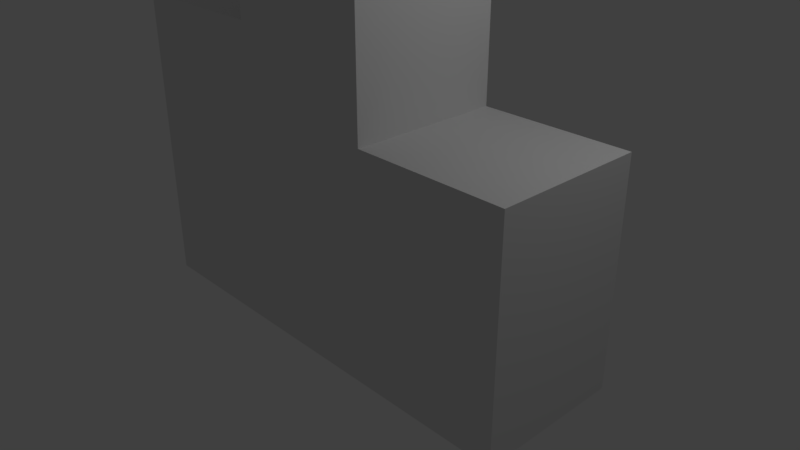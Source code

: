 # Source: podium.blend  (saved by Blender 2.78.0; exported with 4.5.12 LTS)
import bpy
from mathutils import Matrix  # noqa: F401  (used for matrix-valued properties, if any)

bpy.ops.wm.read_factory_settings(use_empty=True)
scene = bpy.context.scene
scene.name = 'Scene'

# ---- collections
col_collection_1 = bpy.data.collections.new('Collection 1'); scene.collection.children.link(col_collection_1)

# ---- materials (node trees are filled in below, after node groups)
mat_material = bpy.data.materials.new('Material')
mat_material.alpha_threshold = 0.0
mat_material.use_transparent_shadow = False
mat_material.roughness = 0.5
mat_material.line_color = (0.0, 0.0, 0.0, 1.0)

# ---- material node trees

# ---- world
world_world = bpy.data.worlds.new('World'); scene.world = world_world
world_world.color = (0.05088, 0.05088, 0.05088)
world_world.use_sun_shadow = False
world_world.sun_shadow_jitter_overblur = 0.0
world_world.cycles.sampling_method = 'MANUAL'

# ---- cameras
cam_camera = bpy.data.cameras.new('Camera')
cam_camera.clip_end = 100.0
cam_camera.lens = 35.0
cam_camera.sensor_width = 32.0
cam_camera.sensor_height = 18.0
cam_camera.ortho_scale = 7.314
cam_camera.dof.focus_distance = 0.0
cam_camera.dof.aperture_fstop = 128.0

# ---- lights
light_lamp = bpy.data.lights.new('Lamp', 'POINT')
light_lamp.transmission_factor = 0.0
light_lamp.cutoff_distance = 30.0
light_lamp.energy = 100.0
light_lamp.shadow_buffer_clip_start = 1.001
light_lamp.shadow_soft_size = 0.1
light_lamp.shadow_maximum_resolution = 0.006
light_lamp.use_absolute_resolution = True

# ---- meshes
me_cube = bpy.data.meshes.new('Cube')
me_cube.from_pydata([(1.0, 1.0, -1.0), (1.0, -1.0, -1.0), (-1.0, -1.0, -1.0), (-1.0, 1.0, -1.0), (1.0, 1.0, 1.0), (1.0, -1.0, 1.0), (-1.0, -1.0, 1.0), (-1.0, 1.0, 1.0), (3.0, 1.0, -1.0), (3.0, -1.0, -1.0), (3.0, 1.0, 1.0), (3.0, -1.0, 1.0), (-3.0, -1.0, -1.0), (-3.0, 1.0, -1.0), (-3.0, -1.0, 1.0), (-3.0, 1.0, 1.0), (1.0, 1.0, 1.0), (1.0, -1.0, 1.0), (3.0, 1.0, 1.0), (3.0, -1.0, 1.0), (1.0, 1.0, 2.0), (1.0, -1.0, 2.0), (3.0, 1.0, 2.0), (3.0, -1.0, 2.0), (1.0, 1.0, 4.0), (1.0, -1.0, 4.0), (-1.0, 1.0, 4.0), (-1.0, -1.0, 4.0), (-1.0, -1.0, 3.0), (-1.0, 1.0, 3.0), (-3.0, -1.0, 3.0), (-3.0, 1.0, 3.0)], [], [(0, 1, 2, 3), (7, 6, 27, 26), (1, 0, 8, 9), (1, 5, 6, 2), (6, 7, 29, 28), (4, 0, 3, 7), (8, 10, 11, 9), (5, 11, 19, 17), (5, 1, 9, 11), (0, 4, 10, 8), (12, 14, 15, 13), (7, 3, 13, 15), (3, 2, 12, 13), (2, 6, 14, 12), (18, 16, 20, 22), (4, 5, 17, 16), (10, 4, 16, 18), (11, 10, 18, 19), (20, 21, 23, 22), (19, 18, 22, 23), (17, 19, 23, 21), (16, 17, 21, 20), (24, 26, 27, 25), (4, 7, 26, 24), (6, 5, 25, 27), (5, 4, 24, 25), (28, 29, 31, 30), (14, 6, 28, 30), (15, 14, 30, 31), (7, 15, 31, 29)])
me_cube.materials.append(mat_material)
me_cube.use_remesh_preserve_volume = False
me_cube.use_remesh_preserve_attributes = False
me_cube.use_mirror_vertex_groups = False
me_cube.update()

# ---- objects
ob_cube = bpy.data.objects.new('Cube', me_cube)
ob_lamp = bpy.data.objects.new('Lamp', light_lamp)
ob_camera = bpy.data.objects.new('Camera', cam_camera)

# ---- transforms, parenting, visibility, modifiers, constraints
ob_cube.location = (0.0, 0.0, 0.0)
ob_cube.lock_rotations_4d = False
ob_cube.empty_display_type = 'ARROWS'
ob_cube.lineart.crease_threshold = 0.0
ob_lamp.location = (4.076, 1.005, 5.904)
ob_lamp.rotation_euler = (0.6503, 0.05522, 1.866)
ob_lamp.lock_rotations_4d = False
ob_lamp.empty_display_type = 'ARROWS'
ob_lamp.color = (0.0, 0.0, 0.0, 0.0)
ob_lamp.lineart.crease_threshold = 0.0
ob_camera.location = (7.481, -6.508, 5.344)
ob_camera.rotation_euler = (1.109, 0.0, 0.8149)
ob_camera.lock_rotations_4d = False
ob_camera.empty_display_type = 'ARROWS'
ob_camera.color = (0.0, 0.0, 0.0, 0.0)
ob_camera.display_type = 'WIRE'
ob_camera.lineart.crease_threshold = 0.0

# ---- collection membership
col_collection_1.objects.link(ob_cube)
col_collection_1.objects.link(ob_lamp)
col_collection_1.objects.link(ob_camera)

# ---- scene / render settings (as saved in the file)
scene.camera = ob_camera
scene.frame_start = 1; scene.frame_end = 250; scene.frame_set(0)
scene.render.engine = 'BLENDER_EEVEE_NEXT'
scene.render.resolution_percentage = 50
scene.render.dither_intensity = 0.0
scene.cycles.use_denoising = False
scene.cycles.samples = 128
scene.cycles.sampling_pattern = 'TABULATED_SOBOL'
scene.cycles.light_sampling_threshold = 0.0
scene.cycles.use_adaptive_sampling = False
scene.cycles.use_light_tree = False
scene.cycles.blur_glossy = 0.0
scene.cycles.sample_clamp_indirect = 0.0
scene.view_settings.view_transform = 'Standard'
bpy.context.view_layer.update()
